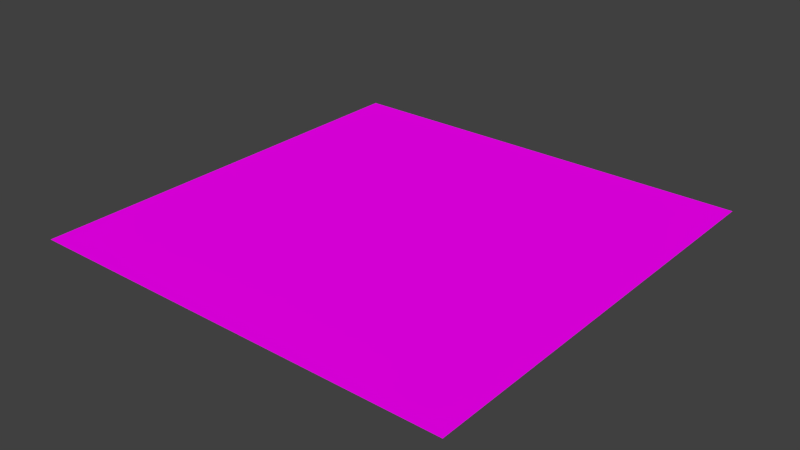 # Source: SD-background.blend  (saved by Blender 2.75.2; exported with 4.5.12 LTS)
import bpy
from mathutils import Matrix  # noqa: F401  (used for matrix-valued properties, if any)

bpy.ops.wm.read_factory_settings(use_empty=True)
scene = bpy.context.scene
scene.name = 'Scene'

# ---- collections
col_collection_1 = bpy.data.collections.new('Collection 1'); scene.collection.children.link(col_collection_1)

# ---- images (referenced by path relative to the original .blend; pixels are not part of the script)
import os
ASSET_DIR = os.environ.get("B2B_ASSET_DIR", "")  # directory of the original .blend (textures are referenced by path, not embedded)
HERE = os.path.dirname(os.path.abspath(__file__))  # packed textures are extracted next to this script under _unpacked/

def load_image(name, relpath, width, height, colorspace="sRGB"):
    """Load a texture the original file referenced (path relative to the .blend, or extracted next to this script)."""
    p = next((c for c in (os.path.join(HERE, relpath), os.path.join(ASSET_DIR, relpath)) if relpath and os.path.exists(c)), "")
    if p:
        img = bpy.data.images.load(p, check_existing=True)
        img.name = name
    else:  # same state as the original file: an image datablock whose file is absent (Cycles renders it pink)
        img = bpy.data.images.new(name, width, height)
        img.source = "FILE"
        img.filepath = "//" + (relpath or name)
    img.colorspace_settings.name = colorspace
    return img
img_sterne_jpg = load_image('sterne.jpg', 'sterne.jpg', 1024, 1024, 'sRGB')

# ---- materials (node trees are filled in below, after node groups)
mat_material_001 = bpy.data.materials.new('Material.001')
mat_material_001.alpha_threshold = 0.0
mat_material_001.roughness = 0.5

# ---- material node trees
mat_material_001.use_nodes = True; mat_material_001.node_tree.nodes.clear()
_N = mat_material_001.node_tree.nodes; _L = mat_material_001.node_tree.links
n0 = _N.new('ShaderNodeOutputMaterial'); n0.name = 'Material Output'; n0.location = (300, 300)
n1 = _N.new('ShaderNodeBsdfDiffuse'); n1.name = 'Diffuse BSDF'; n1.location = (10, 300)
n2 = _N.new('ShaderNodeTexImage'); n2.name = 'Image Texture'; n2.location = (-180, 300)
n2.width = 140
n2.image = img_sterne_jpg
_L.new(n1.outputs[0], n0.inputs[0])
_L.new(n2.outputs[0], n1.inputs[0])
n0.is_active_output = True

# ---- world
world_world = bpy.data.worlds.new('World'); scene.world = world_world
world_world.color = (0.05088, 0.05088, 0.05088)
world_world.use_sun_shadow = False
world_world.sun_shadow_jitter_overblur = 0.0
world_world.cycles.sampling_method = 'MANUAL'
world_world.cycles.sample_map_resolution = 256

# ---- meshes
me_plane = bpy.data.meshes.new('Plane')
me_plane.from_pydata([(-1.0, -1.0, 0.0), (1.0, -1.0, 0.0), (-1.0, 1.0, 0.0), (1.0, 1.0, 0.0)], [], [(0, 1, 3, 2)])
_uv = me_plane.uv_layers.new(name='UVMap')
_uv.uv.foreach_set('vector', [8.168e-05, 8.164e-05, 0.6666, 8.164e-05, 0.6666, 0.9999, 8.164e-05, 0.9999])
me_plane.materials.append(mat_material_001)
me_plane.use_remesh_preserve_volume = False
me_plane.use_remesh_preserve_attributes = False
me_plane.use_mirror_vertex_groups = False
me_plane.update()

# ---- objects
ob_plane = bpy.data.objects.new('Plane', me_plane)

# ---- transforms, parenting, visibility, modifiers, constraints
ob_plane.location = (0.0, 0.0, 0.0)
ob_plane.scale = (-7.962, -7.962, -7.962)
ob_plane.lineart.crease_threshold = 0.0

# ---- collection membership
col_collection_1.objects.link(ob_plane)

# ---- scene / render settings (as saved in the file)
scene.frame_start = 1; scene.frame_end = 250; scene.frame_set(1)
scene.render.engine = 'CYCLES'
scene.render.resolution_percentage = 50
scene.render.dither_intensity = 0.0
scene.cycles.use_denoising = False
scene.cycles.samples = 10
scene.cycles.sampling_pattern = 'TABULATED_SOBOL'
scene.cycles.light_sampling_threshold = 0.0
scene.cycles.use_adaptive_sampling = False
scene.cycles.use_light_tree = False
scene.cycles.blur_glossy = 0.0
scene.cycles.pixel_filter_type = 'GAUSSIAN'
scene.cycles.sample_clamp_indirect = 0.0
scene.view_settings.view_transform = 'Standard'
bpy.context.view_layer.update()

# ---- added for rendering (the .blend has no active camera and no usable light): camera, sun
cam_auto = bpy.data.cameras.new('AutoCamera')
cam_auto.lens = 50.0
cam_auto.sensor_width = 36.0
cam_auto.clip_end = 1000.0
ob_auto_camera = bpy.data.objects.new('AutoCamera', cam_auto)
scene.collection.objects.link(ob_auto_camera)
ob_auto_camera.location = (20.8356, -25.0027, 16.6685)
ob_auto_camera.rotation_euler = (1.09748, -7.21219e-08, 0.694738)
scene.camera = ob_auto_camera
light_auto_sun = bpy.data.lights.new('AutoSun', 'SUN')
light_auto_sun.energy = 3.0
light_auto_sun.angle = 0.0523599
ob_auto_sun = bpy.data.objects.new('AutoSun', light_auto_sun)
scene.collection.objects.link(ob_auto_sun)
ob_auto_sun.rotation_euler = (0.872665, 0.174533, 0.523599)
bpy.context.view_layer.update()
